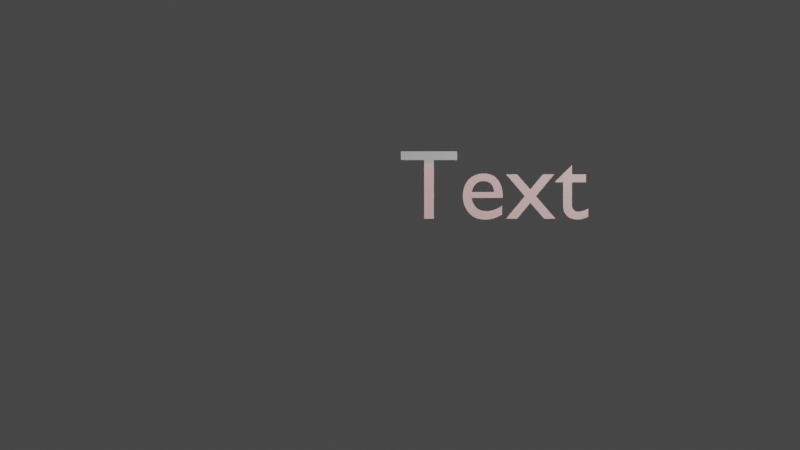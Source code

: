 # Source: gg.blend  (saved by Blender 2.82.7; exported with 4.5.12 LTS)
import bpy
from mathutils import Matrix  # noqa: F401  (used for matrix-valued properties, if any)

bpy.ops.wm.read_factory_settings(use_empty=True)
scene = bpy.context.scene
scene.name = 'Scene'

# ---- collections
col_collection = bpy.data.collections.new('Collection'); scene.collection.children.link(col_collection)

# ---- world
world_world = bpy.data.worlds.new('World'); scene.world = world_world
world_world.use_nodes = True; world_world.node_tree.nodes.clear()
_N = world_world.node_tree.nodes; _L = world_world.node_tree.links
n0 = _N.new('ShaderNodeOutputWorld'); n0.name = 'World Output'; n0.location = (300, 300)
n1 = _N.new('ShaderNodeBackground'); n1.name = 'Background'; n1.location = (10, 300)
n1.inputs[0].default_value = (0.05088, 0.05088, 0.05088, 1.0)
_L.new(n1.outputs[0], n0.inputs[0])
n0.is_active_output = True
world_world.color = (0.05088, 0.05088, 0.05088)
world_world.use_sun_shadow = False
world_world.sun_shadow_jitter_overblur = 0.0

# ---- cameras
cam_camera = bpy.data.cameras.new('Camera')
cam_camera.clip_end = 100.0
cam_camera.ortho_scale = 7.314

# ---- lights
light_light = bpy.data.lights.new('Light', 'POINT')
light_light.transmission_factor = 0.0
light_light.energy = 1000.0
light_light.shadow_soft_size = 0.1
light_light.shadow_maximum_resolution = 0.006
light_light.use_absolute_resolution = True
light_area = bpy.data.lights.new('Area', 'AREA')
light_area.color = (1.0, 0.05538, 0.03225)
light_area.specular_factor = 100.0
light_area.transmission_factor = 0.0
light_area.energy = 78.54
light_area.shadow_soft_size = 8.366
light_area.shadow_maximum_resolution = 0.006
light_area.use_absolute_resolution = True
light_area.size = 8.366
light_area.size_y = 1.0

# ---- curves / text
txt_adem = bpy.data.curves.new('Adem...', 'FONT')
txt_adem.dimensions = '2D'
txt_adem.body = 'Text'
txt_adem.use_path_clamp = True
txt_adem.space_line = 2.0

# ---- objects
ob_light = bpy.data.objects.new('Light', light_light)
ob_camera = bpy.data.objects.new('Camera', cam_camera)
ob_adem = bpy.data.objects.new('adem', txt_adem)
ob_area = bpy.data.objects.new('Area', light_area)

# ---- transforms, parenting, visibility, modifiers, constraints
ob_light.location = (4.076, 1.005, 5.904)
ob_light.rotation_euler = (0.6503, 0.05522, 1.866)
ob_light.lock_rotations_4d = False
ob_light.empty_display_type = 'ARROWS'
ob_light.color = (0.0, 0.0, 0.0, 0.0)
ob_light.lineart.crease_threshold = 0.0
ob_camera.location = (7.359, -6.926, 4.958)
ob_camera.rotation_euler = (1.109, 0.0, 0.8149)
ob_camera.lock_rotations_4d = False
ob_camera.empty_display_type = 'ARROWS'
ob_camera.color = (0.0, 0.0, 0.0, 0.0)
ob_camera.display_type = 'WIRE'
ob_camera.lineart.crease_threshold = 0.0
ob_adem.location = (0.0, 0.0, 0.0)
ob_adem.rotation_euler = (1.11, 0.0, 0.8151)
ob_adem.scale = (1.0, 1.0, 20.0)
ob_adem.lineart.crease_threshold = 0.0
ob_area.location = (1.89, 0.02655, 0.5085)
ob_area.lineart.crease_threshold = 0.0

# ---- collection membership
col_collection.objects.link(ob_light)
col_collection.objects.link(ob_camera)
col_collection.objects.link(ob_adem)
col_collection.objects.link(ob_area)

# ---- scene / render settings (as saved in the file)
scene.camera = ob_camera
scene.frame_start = 1; scene.frame_end = 250; scene.frame_set(1)
scene.render.engine = 'BLENDER_EEVEE_NEXT'
scene.cycles.use_denoising = False
scene.cycles.samples = 128
scene.cycles.sampling_pattern = 'TABULATED_SOBOL'
scene.cycles.use_adaptive_sampling = False
scene.cycles.use_light_tree = False
scene.view_settings.view_transform = 'Filmic'
bpy.context.view_layer.update()
